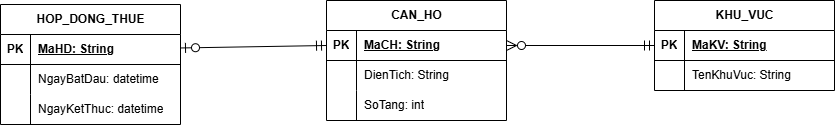

The diagram above was exported from draw.io. Its source (the exported page's mxGraphModel, read from the mxfile embedded in the PNG):
<mxGraphModel dx="1430" dy="1110" grid="0" gridSize="10" guides="1" tooltips="1" connect="1" arrows="1" fold="1" page="0" pageScale="1" pageWidth="827" pageHeight="1169" math="0" shadow="0">
  <root>
    <mxCell id="0" />
    <mxCell id="1" parent="0" />
    <mxCell id="hxz6orCPzzMyt8yUHtXb-1" parent="1" style="shape=table;startSize=30;container=1;collapsible=1;childLayout=tableLayout;fixedRows=1;rowLines=0;fontStyle=1;align=center;resizeLast=1;html=1;" value="HOP_DONG_THUE" vertex="1">
      <mxGeometry height="120" width="180" x="-109" y="-70" as="geometry" />
    </mxCell>
    <mxCell id="hxz6orCPzzMyt8yUHtXb-2" parent="hxz6orCPzzMyt8yUHtXb-1" style="shape=tableRow;horizontal=0;startSize=0;swimlaneHead=0;swimlaneBody=0;fillColor=none;collapsible=0;dropTarget=0;points=[[0,0.5],[1,0.5]];portConstraint=eastwest;top=0;left=0;right=0;bottom=1;" value="" vertex="1">
      <mxGeometry height="30" width="180" y="30" as="geometry" />
    </mxCell>
    <mxCell id="hxz6orCPzzMyt8yUHtXb-3" parent="hxz6orCPzzMyt8yUHtXb-2" style="shape=partialRectangle;connectable=0;fillColor=none;top=0;left=0;bottom=0;right=0;fontStyle=1;overflow=hidden;whiteSpace=wrap;html=1;" value="PK" vertex="1">
      <mxGeometry height="30" width="30" as="geometry">
        <mxRectangle height="30" width="30" as="alternateBounds" />
      </mxGeometry>
    </mxCell>
    <mxCell id="hxz6orCPzzMyt8yUHtXb-4" parent="hxz6orCPzzMyt8yUHtXb-2" style="shape=partialRectangle;connectable=0;fillColor=none;top=0;left=0;bottom=0;right=0;align=left;spacingLeft=6;fontStyle=5;overflow=hidden;whiteSpace=wrap;html=1;" value="MaHD: String" vertex="1">
      <mxGeometry height="30" width="150" x="30" as="geometry">
        <mxRectangle height="30" width="150" as="alternateBounds" />
      </mxGeometry>
    </mxCell>
    <mxCell id="hxz6orCPzzMyt8yUHtXb-5" parent="hxz6orCPzzMyt8yUHtXb-1" style="shape=tableRow;horizontal=0;startSize=0;swimlaneHead=0;swimlaneBody=0;fillColor=none;collapsible=0;dropTarget=0;points=[[0,0.5],[1,0.5]];portConstraint=eastwest;top=0;left=0;right=0;bottom=0;" value="" vertex="1">
      <mxGeometry height="30" width="180" y="60" as="geometry" />
    </mxCell>
    <mxCell id="hxz6orCPzzMyt8yUHtXb-6" parent="hxz6orCPzzMyt8yUHtXb-5" style="shape=partialRectangle;connectable=0;fillColor=none;top=0;left=0;bottom=0;right=0;editable=1;overflow=hidden;whiteSpace=wrap;html=1;" value="" vertex="1">
      <mxGeometry height="30" width="30" as="geometry">
        <mxRectangle height="30" width="30" as="alternateBounds" />
      </mxGeometry>
    </mxCell>
    <mxCell id="hxz6orCPzzMyt8yUHtXb-7" parent="hxz6orCPzzMyt8yUHtXb-5" style="shape=partialRectangle;connectable=0;fillColor=none;top=0;left=0;bottom=0;right=0;align=left;spacingLeft=6;overflow=hidden;whiteSpace=wrap;html=1;" value="NgayBatDau: datetime" vertex="1">
      <mxGeometry height="30" width="150" x="30" as="geometry">
        <mxRectangle height="30" width="150" as="alternateBounds" />
      </mxGeometry>
    </mxCell>
    <mxCell id="hxz6orCPzzMyt8yUHtXb-8" parent="hxz6orCPzzMyt8yUHtXb-1" style="shape=tableRow;horizontal=0;startSize=0;swimlaneHead=0;swimlaneBody=0;fillColor=none;collapsible=0;dropTarget=0;points=[[0,0.5],[1,0.5]];portConstraint=eastwest;top=0;left=0;right=0;bottom=0;" value="" vertex="1">
      <mxGeometry height="30" width="180" y="90" as="geometry" />
    </mxCell>
    <mxCell id="hxz6orCPzzMyt8yUHtXb-9" parent="hxz6orCPzzMyt8yUHtXb-8" style="shape=partialRectangle;connectable=0;fillColor=none;top=0;left=0;bottom=0;right=0;editable=1;overflow=hidden;whiteSpace=wrap;html=1;" value="" vertex="1">
      <mxGeometry height="30" width="30" as="geometry">
        <mxRectangle height="30" width="30" as="alternateBounds" />
      </mxGeometry>
    </mxCell>
    <mxCell id="hxz6orCPzzMyt8yUHtXb-10" parent="hxz6orCPzzMyt8yUHtXb-8" style="shape=partialRectangle;connectable=0;fillColor=none;top=0;left=0;bottom=0;right=0;align=left;spacingLeft=6;overflow=hidden;whiteSpace=wrap;html=1;" value="NgayKetThuc: datetime" vertex="1">
      <mxGeometry height="30" width="150" x="30" as="geometry">
        <mxRectangle height="30" width="150" as="alternateBounds" />
      </mxGeometry>
    </mxCell>
    <mxCell id="hxz6orCPzzMyt8yUHtXb-14" parent="1" style="shape=table;startSize=30;container=1;collapsible=1;childLayout=tableLayout;fixedRows=1;rowLines=0;fontStyle=1;align=center;resizeLast=1;html=1;" value="CAN_HO" vertex="1">
      <mxGeometry height="120" width="180" x="217" y="-74" as="geometry" />
    </mxCell>
    <mxCell id="hxz6orCPzzMyt8yUHtXb-15" parent="hxz6orCPzzMyt8yUHtXb-14" style="shape=tableRow;horizontal=0;startSize=0;swimlaneHead=0;swimlaneBody=0;fillColor=none;collapsible=0;dropTarget=0;points=[[0,0.5],[1,0.5]];portConstraint=eastwest;top=0;left=0;right=0;bottom=1;" value="" vertex="1">
      <mxGeometry height="30" width="180" y="30" as="geometry" />
    </mxCell>
    <mxCell id="hxz6orCPzzMyt8yUHtXb-16" parent="hxz6orCPzzMyt8yUHtXb-15" style="shape=partialRectangle;connectable=0;fillColor=none;top=0;left=0;bottom=0;right=0;fontStyle=1;overflow=hidden;whiteSpace=wrap;html=1;" value="PK" vertex="1">
      <mxGeometry height="30" width="30" as="geometry">
        <mxRectangle height="30" width="30" as="alternateBounds" />
      </mxGeometry>
    </mxCell>
    <mxCell id="hxz6orCPzzMyt8yUHtXb-17" parent="hxz6orCPzzMyt8yUHtXb-15" style="shape=partialRectangle;connectable=0;fillColor=none;top=0;left=0;bottom=0;right=0;align=left;spacingLeft=6;fontStyle=5;overflow=hidden;whiteSpace=wrap;html=1;" value="MaCH: String" vertex="1">
      <mxGeometry height="30" width="150" x="30" as="geometry">
        <mxRectangle height="30" width="150" as="alternateBounds" />
      </mxGeometry>
    </mxCell>
    <mxCell id="hxz6orCPzzMyt8yUHtXb-18" parent="hxz6orCPzzMyt8yUHtXb-14" style="shape=tableRow;horizontal=0;startSize=0;swimlaneHead=0;swimlaneBody=0;fillColor=none;collapsible=0;dropTarget=0;points=[[0,0.5],[1,0.5]];portConstraint=eastwest;top=0;left=0;right=0;bottom=0;" value="" vertex="1">
      <mxGeometry height="30" width="180" y="60" as="geometry" />
    </mxCell>
    <mxCell id="hxz6orCPzzMyt8yUHtXb-19" parent="hxz6orCPzzMyt8yUHtXb-18" style="shape=partialRectangle;connectable=0;fillColor=none;top=0;left=0;bottom=0;right=0;editable=1;overflow=hidden;whiteSpace=wrap;html=1;" value="" vertex="1">
      <mxGeometry height="30" width="30" as="geometry">
        <mxRectangle height="30" width="30" as="alternateBounds" />
      </mxGeometry>
    </mxCell>
    <mxCell id="hxz6orCPzzMyt8yUHtXb-20" parent="hxz6orCPzzMyt8yUHtXb-18" style="shape=partialRectangle;connectable=0;fillColor=none;top=0;left=0;bottom=0;right=0;align=left;spacingLeft=6;overflow=hidden;whiteSpace=wrap;html=1;" value="DienTich: String" vertex="1">
      <mxGeometry height="30" width="150" x="30" as="geometry">
        <mxRectangle height="30" width="150" as="alternateBounds" />
      </mxGeometry>
    </mxCell>
    <mxCell id="hxz6orCPzzMyt8yUHtXb-21" parent="hxz6orCPzzMyt8yUHtXb-14" style="shape=tableRow;horizontal=0;startSize=0;swimlaneHead=0;swimlaneBody=0;fillColor=none;collapsible=0;dropTarget=0;points=[[0,0.5],[1,0.5]];portConstraint=eastwest;top=0;left=0;right=0;bottom=0;" value="" vertex="1">
      <mxGeometry height="30" width="180" y="90" as="geometry" />
    </mxCell>
    <mxCell id="hxz6orCPzzMyt8yUHtXb-22" parent="hxz6orCPzzMyt8yUHtXb-21" style="shape=partialRectangle;connectable=0;fillColor=none;top=0;left=0;bottom=0;right=0;editable=1;overflow=hidden;whiteSpace=wrap;html=1;" value="" vertex="1">
      <mxGeometry height="30" width="30" as="geometry">
        <mxRectangle height="30" width="30" as="alternateBounds" />
      </mxGeometry>
    </mxCell>
    <mxCell id="hxz6orCPzzMyt8yUHtXb-23" parent="hxz6orCPzzMyt8yUHtXb-21" style="shape=partialRectangle;connectable=0;fillColor=none;top=0;left=0;bottom=0;right=0;align=left;spacingLeft=6;overflow=hidden;whiteSpace=wrap;html=1;" value="SoTang: int" vertex="1">
      <mxGeometry height="30" width="150" x="30" as="geometry">
        <mxRectangle height="30" width="150" as="alternateBounds" />
      </mxGeometry>
    </mxCell>
    <mxCell id="hxz6orCPzzMyt8yUHtXb-27" parent="1" style="shape=table;startSize=30;container=1;collapsible=1;childLayout=tableLayout;fixedRows=1;rowLines=0;fontStyle=1;align=center;resizeLast=1;html=1;" value="KHU_VUC" vertex="1">
      <mxGeometry height="90" width="180" x="545" y="-74" as="geometry" />
    </mxCell>
    <mxCell id="hxz6orCPzzMyt8yUHtXb-28" parent="hxz6orCPzzMyt8yUHtXb-27" style="shape=tableRow;horizontal=0;startSize=0;swimlaneHead=0;swimlaneBody=0;fillColor=none;collapsible=0;dropTarget=0;points=[[0,0.5],[1,0.5]];portConstraint=eastwest;top=0;left=0;right=0;bottom=1;" value="" vertex="1">
      <mxGeometry height="30" width="180" y="30" as="geometry" />
    </mxCell>
    <mxCell id="hxz6orCPzzMyt8yUHtXb-29" parent="hxz6orCPzzMyt8yUHtXb-28" style="shape=partialRectangle;connectable=0;fillColor=none;top=0;left=0;bottom=0;right=0;fontStyle=1;overflow=hidden;whiteSpace=wrap;html=1;" value="PK" vertex="1">
      <mxGeometry height="30" width="30" as="geometry">
        <mxRectangle height="30" width="30" as="alternateBounds" />
      </mxGeometry>
    </mxCell>
    <mxCell id="hxz6orCPzzMyt8yUHtXb-30" parent="hxz6orCPzzMyt8yUHtXb-28" style="shape=partialRectangle;connectable=0;fillColor=none;top=0;left=0;bottom=0;right=0;align=left;spacingLeft=6;fontStyle=5;overflow=hidden;whiteSpace=wrap;html=1;" value="MaKV: String" vertex="1">
      <mxGeometry height="30" width="150" x="30" as="geometry">
        <mxRectangle height="30" width="150" as="alternateBounds" />
      </mxGeometry>
    </mxCell>
    <mxCell id="hxz6orCPzzMyt8yUHtXb-31" parent="hxz6orCPzzMyt8yUHtXb-27" style="shape=tableRow;horizontal=0;startSize=0;swimlaneHead=0;swimlaneBody=0;fillColor=none;collapsible=0;dropTarget=0;points=[[0,0.5],[1,0.5]];portConstraint=eastwest;top=0;left=0;right=0;bottom=0;" value="" vertex="1">
      <mxGeometry height="30" width="180" y="60" as="geometry" />
    </mxCell>
    <mxCell id="hxz6orCPzzMyt8yUHtXb-32" parent="hxz6orCPzzMyt8yUHtXb-31" style="shape=partialRectangle;connectable=0;fillColor=none;top=0;left=0;bottom=0;right=0;editable=1;overflow=hidden;whiteSpace=wrap;html=1;" value="" vertex="1">
      <mxGeometry height="30" width="30" as="geometry">
        <mxRectangle height="30" width="30" as="alternateBounds" />
      </mxGeometry>
    </mxCell>
    <mxCell id="hxz6orCPzzMyt8yUHtXb-33" parent="hxz6orCPzzMyt8yUHtXb-31" style="shape=partialRectangle;connectable=0;fillColor=none;top=0;left=0;bottom=0;right=0;align=left;spacingLeft=6;overflow=hidden;whiteSpace=wrap;html=1;" value="TenKhuVuc: String" vertex="1">
      <mxGeometry height="30" width="150" x="30" as="geometry">
        <mxRectangle height="30" width="150" as="alternateBounds" />
      </mxGeometry>
    </mxCell>
    <mxCell id="hxz6orCPzzMyt8yUHtXb-40" edge="1" parent="1" source="hxz6orCPzzMyt8yUHtXb-2" style="edgeStyle=none;curved=1;rounded=0;orthogonalLoop=1;jettySize=auto;html=1;fontSize=12;startSize=8;endSize=8;startArrow=ERzeroToOne;startFill=0;endArrow=ERmandOne;endFill=0;entryX=0;entryY=0.5;entryDx=0;entryDy=0;" target="hxz6orCPzzMyt8yUHtXb-15">
      <mxGeometry relative="1" as="geometry">
        <mxPoint x="222.4" y="-21.4" as="targetPoint" />
      </mxGeometry>
    </mxCell>
    <mxCell id="hxz6orCPzzMyt8yUHtXb-41" edge="1" parent="1" source="hxz6orCPzzMyt8yUHtXb-15" style="edgeStyle=none;curved=1;rounded=0;orthogonalLoop=1;jettySize=auto;html=1;fontSize=12;startSize=8;endSize=8;entryX=0;entryY=0.5;entryDx=0;entryDy=0;endArrow=ERmandOne;endFill=0;startArrow=ERzeroToMany;startFill=0;" target="hxz6orCPzzMyt8yUHtXb-28">
      <mxGeometry relative="1" as="geometry">
        <mxPoint x="540.0000457763672" y="-29" as="targetPoint" />
      </mxGeometry>
    </mxCell>
  </root>
</mxGraphModel>